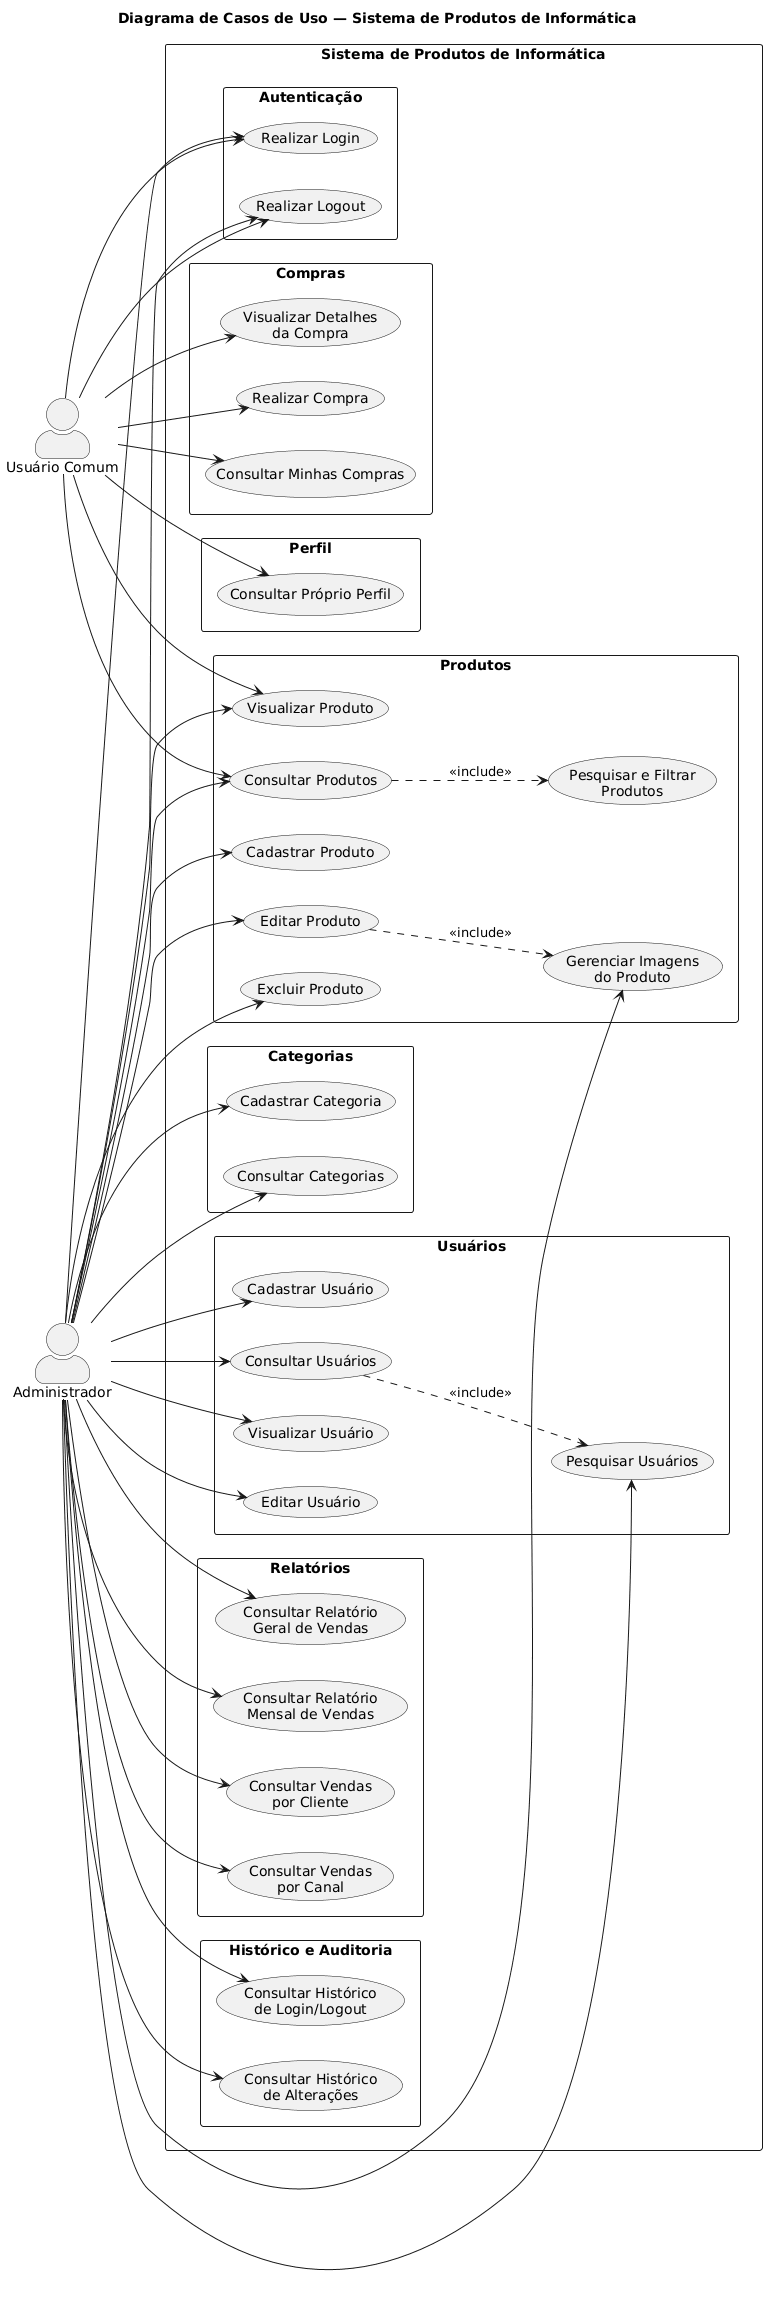

The diagram above was rendered by PlantUML. Its source (embedded in the PNG):
@startuml
left to right direction

skinparam shadowing false
skinparam packageStyle rectangle
skinparam actorStyle awesome

title Diagrama de Casos de Uso — Sistema de Produtos de Informática

actor "Usuário Comum" as Usuario
actor "Administrador" as Admin

rectangle "Sistema de Produtos de Informática" {

    package "Autenticação" {
        usecase "Realizar Login" as UC_Login
        usecase "Realizar Logout" as UC_Logout
    }

    package "Produtos" {
        usecase "Consultar Produtos" as UC_ConsultarProdutos
        usecase "Pesquisar e Filtrar\nProdutos" as UC_FiltrarProdutos
        usecase "Visualizar Produto" as UC_VisualizarProduto

        usecase "Cadastrar Produto" as UC_CadastrarProduto
        usecase "Editar Produto" as UC_EditarProduto
        usecase "Excluir Produto" as UC_ExcluirProduto
        usecase "Gerenciar Imagens\ndo Produto" as UC_Imagens
    }

    package "Categorias" {
        usecase "Cadastrar Categoria" as UC_CadastrarCategoria
        usecase "Consultar Categorias" as UC_ConsultarCategorias
    }

    package "Usuários" {
        usecase "Cadastrar Usuário" as UC_CadastrarUsuario
        usecase "Consultar Usuários" as UC_ConsultarUsuarios
        usecase "Pesquisar Usuários" as UC_PesquisarUsuarios
        usecase "Visualizar Usuário" as UC_VisualizarUsuario
        usecase "Editar Usuário" as UC_EditarUsuario
    }

    package "Compras" {
        usecase "Realizar Compra" as UC_RealizarCompra
        usecase "Consultar Minhas Compras" as UC_MinhasCompras
        usecase "Visualizar Detalhes\nda Compra" as UC_DetalhesCompra
    }

    package "Relatórios" {
        usecase "Consultar Relatório\nGeral de Vendas" as UC_RelGeral
        usecase "Consultar Relatório\nMensal de Vendas" as UC_RelMensal
        usecase "Consultar Vendas\npor Cliente" as UC_RelCliente
        usecase "Consultar Vendas\npor Canal" as UC_RelCanal
    }

    package "Perfil" {
        usecase "Consultar Próprio Perfil" as UC_Perfil
    }

    package "Histórico e Auditoria" {
        usecase "Consultar Histórico\nde Login/Logout" as UC_HistLogin
        usecase "Consultar Histórico\nde Alterações" as UC_HistAlteracoes
    }


    ' ==================================================
    ' USUÁRIO COMUM
    ' ==================================================

    Usuario --> UC_Login
    Usuario --> UC_Logout

    Usuario --> UC_ConsultarProdutos
    Usuario --> UC_VisualizarProduto

    Usuario --> UC_RealizarCompra
    Usuario --> UC_MinhasCompras
    Usuario --> UC_DetalhesCompra

    Usuario --> UC_Perfil


    ' ==================================================
    ' ADMINISTRADOR
    ' ==================================================

    Admin --> UC_Login
    Admin --> UC_Logout

    Admin --> UC_ConsultarProdutos
    Admin --> UC_VisualizarProduto

    Admin --> UC_CadastrarProduto
    Admin --> UC_EditarProduto
    Admin --> UC_ExcluirProduto
    Admin --> UC_Imagens

    Admin --> UC_CadastrarCategoria
    Admin --> UC_ConsultarCategorias

    Admin --> UC_CadastrarUsuario
    Admin --> UC_ConsultarUsuarios
    Admin --> UC_PesquisarUsuarios
    Admin --> UC_VisualizarUsuario
    Admin --> UC_EditarUsuario

    Admin --> UC_RelGeral
    Admin --> UC_RelMensal
    Admin --> UC_RelCliente
    Admin --> UC_RelCanal

    Admin --> UC_HistLogin
    Admin --> UC_HistAlteracoes


    ' ==================================================
    ' RELACIONAMENTOS INCLUDE
    ' ==================================================

    UC_ConsultarProdutos ..> UC_FiltrarProdutos : <<include>>

    UC_ConsultarUsuarios ..> UC_PesquisarUsuarios : <<include>>

    UC_EditarProduto ..> UC_Imagens : <<include>>

}
@enduml